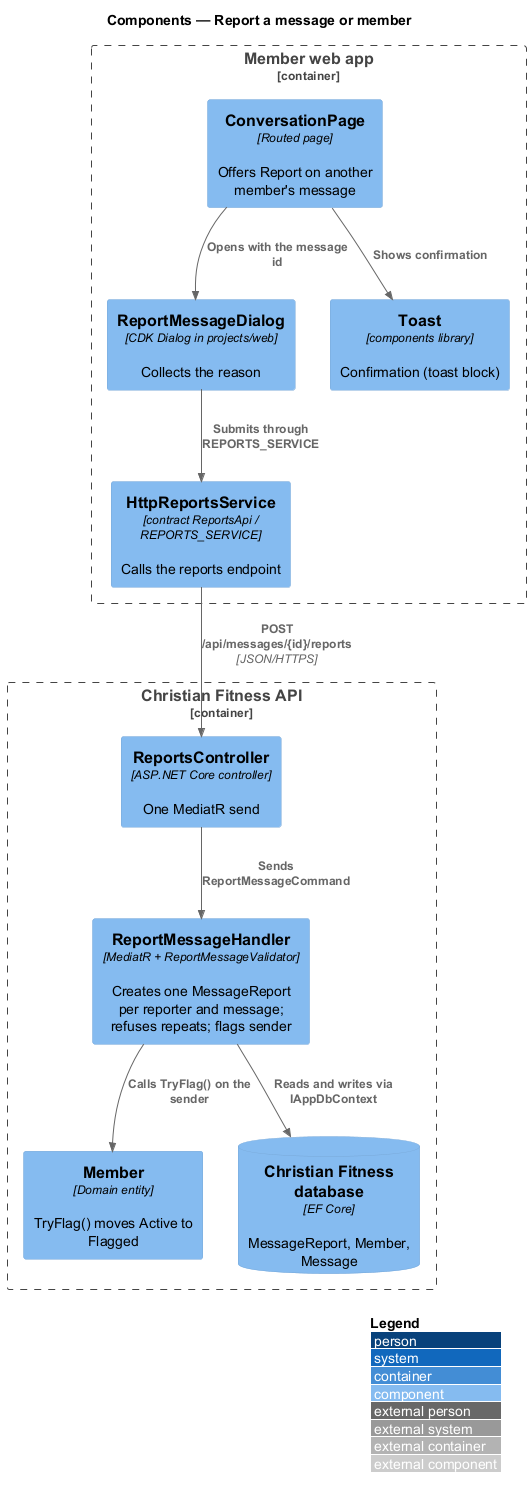

The diagram above was rendered by PlantUML. Its source (embedded in the PNG):
@startuml
!include <C4/C4_Component>
LAYOUT_WITH_LEGEND()
title Components — Report a message or member

Container_Boundary(web, "Member web app") {
  Component(page, "ConversationPage", "Routed page", "Offers Report on another member's message")
  Component(dlg, "ReportMessageDialog", "CDK Dialog in projects/web", "Collects the reason")
  Component(toast, "Toast", "components library", "Confirmation (toast block)")
  Component(svc, "HttpReportsService", "contract ReportsApi / REPORTS_SERVICE", "Calls the reports endpoint")
}
Container_Boundary(api, "Christian Fitness API") {
  Component(ctrl, "ReportsController", "ASP.NET Core controller", "One MediatR send")
  Component(h, "ReportMessageHandler", "MediatR + ReportMessageValidator", "Creates one MessageReport per reporter and message; refuses repeats; flags sender")
  Component(member, "Member", "Domain entity", "TryFlag() moves Active to Flagged")
  ComponentDb(db, "Christian Fitness database", "EF Core", "MessageReport, Member, Message")
}
Rel(page, dlg, "Opens with the message id")
Rel(dlg, svc, "Submits through REPORTS_SERVICE")
Rel(page, toast, "Shows confirmation")
Rel(svc, ctrl, "POST /api/messages/{id}/reports", "JSON/HTTPS")
Rel(ctrl, h, "Sends ReportMessageCommand")
Rel(h, member, "Calls TryFlag() on the sender")
Rel(h, db, "Reads and writes via IAppDbContext")
@enduml